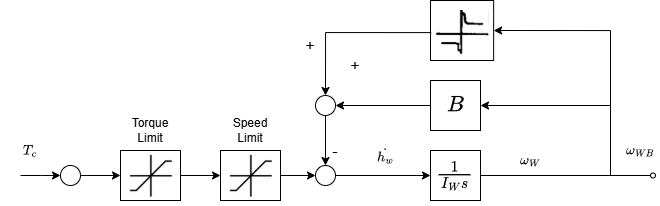

The diagram above was exported from draw.io. Its source (the exported page's mxGraphModel, read from the mxfile embedded in the PNG):
<mxGraphModel dx="2062" dy="621" grid="1" gridSize="10" guides="1" tooltips="1" connect="1" arrows="1" fold="1" page="1" pageScale="1" pageWidth="850" pageHeight="1100" math="1" shadow="0">
  <root>
    <mxCell id="0" />
    <mxCell id="1" parent="0" />
    <mxCell id="2" edge="1" parent="1" source="3" style="edgeStyle=orthogonalEdgeStyle;rounded=0;orthogonalLoop=1;jettySize=auto;html=1;endArrow=none;endFill=0;entryX=0;entryY=0.5;entryDx=0;entryDy=0;" target="36" value="">
      <mxGeometry relative="1" as="geometry">
        <mxPoint x="770" y="1290" as="targetPoint" />
      </mxGeometry>
    </mxCell>
    <mxCell id="3" parent="1" style="rounded=0;whiteSpace=wrap;html=1;fontSize=19;" value="\(\frac{1}{I_W s}\)" vertex="1">
      <mxGeometry height="50" width="50" x="590" y="1230" as="geometry" />
    </mxCell>
    <mxCell id="4" edge="1" parent="1" source="23" style="edgeStyle=orthogonalEdgeStyle;rounded=0;orthogonalLoop=1;jettySize=auto;html=1;entryX=0;entryY=0.5;entryDx=0;entryDy=0;exitX=1;exitY=0.5;exitDx=0;exitDy=0;" target="8">
      <mxGeometry relative="1" as="geometry">
        <mxPoint x="440" y="1255" as="sourcePoint" />
      </mxGeometry>
    </mxCell>
    <mxCell id="5" edge="1" parent="1" source="6" style="edgeStyle=orthogonalEdgeStyle;rounded=0;orthogonalLoop=1;jettySize=auto;html=1;exitX=0;exitY=0.5;exitDx=0;exitDy=0;entryX=1;entryY=0.5;entryDx=0;entryDy=0;" target="17">
      <mxGeometry relative="1" as="geometry">
        <mxPoint x="520" y="1210" as="targetPoint" />
      </mxGeometry>
    </mxCell>
    <mxCell id="6" parent="1" style="rounded=0;whiteSpace=wrap;html=1;fontSize=19;" value="$$B$$" vertex="1">
      <mxGeometry height="50" width="50" x="590" y="1160" as="geometry" />
    </mxCell>
    <mxCell id="7" edge="1" parent="1" source="8" style="edgeStyle=orthogonalEdgeStyle;rounded=0;orthogonalLoop=1;jettySize=auto;html=1;entryX=0;entryY=0.5;entryDx=0;entryDy=0;" target="3">
      <mxGeometry relative="1" as="geometry">
        <mxPoint x="550" y="1255" as="targetPoint" />
      </mxGeometry>
    </mxCell>
    <mxCell id="8" parent="1" style="ellipse;whiteSpace=wrap;html=1;aspect=fixed;" value="" vertex="1">
      <mxGeometry height="20" width="20" x="475" y="1245" as="geometry" />
    </mxCell>
    <mxCell id="9" edge="1" parent="1" style="edgeStyle=orthogonalEdgeStyle;rounded=0;orthogonalLoop=1;jettySize=auto;html=1;entryX=1;entryY=0.5;entryDx=0;entryDy=0;" target="6">
      <mxGeometry relative="1" as="geometry">
        <Array as="points">
          <mxPoint x="770" y="1250" />
          <mxPoint x="770" y="1185" />
        </Array>
        <mxPoint x="770" y="1250" as="sourcePoint" />
      </mxGeometry>
    </mxCell>
    <mxCell id="10" edge="1" parent="1" source="3" style="edgeStyle=orthogonalEdgeStyle;rounded=0;orthogonalLoop=1;jettySize=auto;html=1;entryX=1;entryY=0.5;entryDx=0;entryDy=0;exitX=1;exitY=0.5;exitDx=0;exitDy=0;" target="12">
      <mxGeometry relative="1" as="geometry">
        <Array as="points">
          <mxPoint x="770" y="1255" />
          <mxPoint x="770" y="1110" />
        </Array>
        <mxPoint x="770" y="1250" as="sourcePoint" />
        <mxPoint x="660" y="1070" as="targetPoint" />
      </mxGeometry>
    </mxCell>
    <mxCell id="11" connectable="0" parent="1" style="group" value="" vertex="1">
      <mxGeometry height="70" width="63.14000000000004" x="590" y="1080" as="geometry" />
    </mxCell>
    <mxCell id="12" parent="11" style="rounded=0;whiteSpace=wrap;html=1;" value="" vertex="1">
      <mxGeometry height="60" width="63.14" as="geometry" />
    </mxCell>
    <mxCell id="13" parent="11" style="shape=image;verticalLabelPosition=bottom;labelBackgroundColor=default;verticalAlign=top;aspect=fixed;imageAspect=0;image=data:image/png,(base64 omitted: 4548 chars);imageBorder=none;perimeterSpacing=4;clipPath=inset(1.71% 1.4% 0% 1.4%);" value="" vertex="1">
      <mxGeometry height="44.20153110047847" width="53.71" x="4.71999999999997" y="10" as="geometry" />
    </mxCell>
    <mxCell id="14" edge="1" parent="1" source="13" style="edgeStyle=orthogonalEdgeStyle;rounded=0;orthogonalLoop=1;jettySize=auto;html=1;exitX=0;exitY=0.5;exitDx=0;exitDy=0;entryX=0.5;entryY=0;entryDx=0;entryDy=0;" target="17">
      <mxGeometry relative="1" as="geometry">
        <mxPoint x="485" y="1140" as="targetPoint" />
      </mxGeometry>
    </mxCell>
    <mxCell id="15" parent="1" style="text;html=1;whiteSpace=wrap;strokeColor=none;fillColor=none;align=center;verticalAlign=middle;rounded=0;" value="&lt;font style=&quot;font-size: 16px;&quot;&gt;-&lt;/font&gt;" vertex="1">
      <mxGeometry height="30" width="40" x="475" y="1215" as="geometry" />
    </mxCell>
    <mxCell id="16" edge="1" parent="1" source="17" style="edgeStyle=orthogonalEdgeStyle;rounded=0;orthogonalLoop=1;jettySize=auto;html=1;entryX=0.5;entryY=0;entryDx=0;entryDy=0;" target="8">
      <mxGeometry relative="1" as="geometry" />
    </mxCell>
    <mxCell id="17" parent="1" style="ellipse;whiteSpace=wrap;html=1;aspect=fixed;" value="" vertex="1">
      <mxGeometry height="20" width="20" x="475" y="1175" as="geometry" />
    </mxCell>
    <mxCell id="18" parent="1" style="text;html=1;whiteSpace=wrap;strokeColor=none;fillColor=none;align=center;verticalAlign=middle;rounded=0;" value="&lt;font style=&quot;font-size: 16px;&quot;&gt;+&lt;/font&gt;" vertex="1">
      <mxGeometry height="30" width="40" x="495" y="1130" as="geometry" />
    </mxCell>
    <mxCell id="19" parent="1" style="text;html=1;whiteSpace=wrap;strokeColor=none;fillColor=none;align=center;verticalAlign=middle;rounded=0;" value="&lt;font style=&quot;font-size: 16px;&quot;&gt;+&lt;/font&gt;" vertex="1">
      <mxGeometry height="30" width="40" x="450" y="1110" as="geometry" />
    </mxCell>
    <mxCell id="20" parent="1" style="text;html=1;whiteSpace=wrap;strokeColor=none;fillColor=none;align=center;verticalAlign=middle;rounded=0;" value="$$\dot{h_w}$$" vertex="1">
      <mxGeometry height="30" width="60" x="515" y="1220" as="geometry" />
    </mxCell>
    <mxCell id="21" parent="1" style="text;html=1;whiteSpace=wrap;strokeColor=none;fillColor=none;align=center;verticalAlign=middle;rounded=0;" value="$$\omega_W$$" vertex="1">
      <mxGeometry height="30" width="40" x="670" y="1225" as="geometry" />
    </mxCell>
    <mxCell id="22" connectable="0" parent="1" style="group" value="" vertex="1">
      <mxGeometry height="50" width="60" x="380" y="1230" as="geometry" />
    </mxCell>
    <mxCell id="23" parent="22" style="rounded=0;whiteSpace=wrap;html=1;fontSize=19;" value="$$B$$" vertex="1">
      <mxGeometry height="50" width="60" as="geometry" />
    </mxCell>
    <mxCell id="24" parent="22" style="shape=image;verticalLabelPosition=bottom;labelBackgroundColor=default;verticalAlign=top;aspect=fixed;imageAspect=0;image=data:image/png,(base64 omitted: 11552 chars);clipPath=inset(81.02% 41.21% 5.98% 39.95%);" value="" vertex="1">
      <mxGeometry height="45" width="45.61" x="7.189999999999998" y="2.5" as="geometry" />
    </mxCell>
    <mxCell id="25" connectable="0" parent="1" style="group" value="" vertex="1">
      <mxGeometry height="50" width="60" x="280" y="1230" as="geometry" />
    </mxCell>
    <mxCell id="26" parent="25" style="rounded=0;whiteSpace=wrap;html=1;fontSize=19;" value="$$B$$" vertex="1">
      <mxGeometry height="50" width="60" as="geometry" />
    </mxCell>
    <mxCell id="27" parent="25" style="shape=image;verticalLabelPosition=bottom;labelBackgroundColor=default;verticalAlign=top;aspect=fixed;imageAspect=0;image=data:image/png,(base64 omitted: 11552 chars);clipPath=inset(81.02% 41.21% 5.98% 39.95%);" value="" vertex="1">
      <mxGeometry height="45" width="45.61" x="7.189999999999998" y="2.5" as="geometry" />
    </mxCell>
    <mxCell id="28" edge="1" parent="1" source="26" style="edgeStyle=orthogonalEdgeStyle;rounded=0;orthogonalLoop=1;jettySize=auto;html=1;entryX=0;entryY=0.5;entryDx=0;entryDy=0;" target="23" value="">
      <mxGeometry relative="1" as="geometry">
        <mxPoint x="-30" y="1255" as="targetPoint" />
      </mxGeometry>
    </mxCell>
    <mxCell id="29" edge="1" parent="1" source="30" style="edgeStyle=orthogonalEdgeStyle;rounded=0;orthogonalLoop=1;jettySize=auto;html=1;entryX=0;entryY=0.5;entryDx=0;entryDy=0;exitX=1;exitY=0.5;exitDx=0;exitDy=0;" target="26">
      <mxGeometry relative="1" as="geometry">
        <mxPoint x="230" y="1255" as="sourcePoint" />
      </mxGeometry>
    </mxCell>
    <mxCell id="30" parent="1" style="ellipse;whiteSpace=wrap;html=1;aspect=fixed;" value="" vertex="1">
      <mxGeometry height="20" width="20" x="220" y="1245" as="geometry" />
    </mxCell>
    <mxCell id="31" edge="1" parent="1" style="edgeStyle=orthogonalEdgeStyle;rounded=0;orthogonalLoop=1;jettySize=auto;html=1;entryX=0;entryY=0.5;entryDx=0;entryDy=0;" target="30">
      <mxGeometry relative="1" as="geometry">
        <mxPoint x="180" y="1255" as="sourcePoint" />
        <mxPoint x="-335" y="1254.71" as="targetPoint" />
      </mxGeometry>
    </mxCell>
    <mxCell id="32" parent="1" style="text;html=1;whiteSpace=wrap;strokeColor=none;fillColor=none;align=center;verticalAlign=middle;rounded=0;" value="$$T_c$$" vertex="1">
      <mxGeometry height="30" width="60" x="160" y="1215" as="geometry" />
    </mxCell>
    <mxCell id="33" parent="1" style="text;html=1;whiteSpace=wrap;strokeColor=none;fillColor=none;align=center;verticalAlign=middle;rounded=0;" value="Speed Limit" vertex="1">
      <mxGeometry height="30" width="60" x="380" y="1195" as="geometry" />
    </mxCell>
    <mxCell id="34" parent="1" style="text;html=1;whiteSpace=wrap;strokeColor=none;fillColor=none;align=center;verticalAlign=middle;rounded=0;" value="Torque Limit" vertex="1">
      <mxGeometry height="30" width="60" x="280" y="1195" as="geometry" />
    </mxCell>
    <mxCell id="35" parent="1" style="text;html=1;whiteSpace=wrap;strokeColor=none;fillColor=none;align=center;verticalAlign=middle;rounded=0;" value="$$\omega_{WB}$$" vertex="1">
      <mxGeometry height="30" width="40" x="780" y="1215" as="geometry" />
    </mxCell>
    <mxCell id="36" parent="1" style="ellipse;whiteSpace=wrap;html=1;aspect=fixed;" value="" vertex="1">
      <mxGeometry height="5" width="5" x="810" y="1252.5" as="geometry" />
    </mxCell>
  </root>
</mxGraphModel>